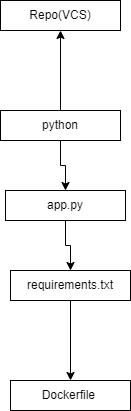

The diagram above was exported from draw.io. Its source (the exported page's mxGraphModel, read from the mxfile embedded in the PNG):
<mxGraphModel dx="1036" dy="1706" grid="1" gridSize="10" guides="1" tooltips="1" connect="1" arrows="1" fold="1" page="1" pageScale="1" pageWidth="850" pageHeight="1100" math="0" shadow="0">
  <root>
    <mxCell id="0" />
    <mxCell id="1" parent="0" />
    <mxCell id="W11ChhgYzlAh2JM0NYvA-3" value="" style="edgeStyle=orthogonalEdgeStyle;rounded=0;orthogonalLoop=1;jettySize=auto;html=1;" edge="1" parent="1" source="W11ChhgYzlAh2JM0NYvA-1" target="W11ChhgYzlAh2JM0NYvA-2">
      <mxGeometry relative="1" as="geometry" />
    </mxCell>
    <mxCell id="W11ChhgYzlAh2JM0NYvA-9" value="" style="edgeStyle=orthogonalEdgeStyle;rounded=0;orthogonalLoop=1;jettySize=auto;html=1;" edge="1" parent="1" source="W11ChhgYzlAh2JM0NYvA-1" target="W11ChhgYzlAh2JM0NYvA-8">
      <mxGeometry relative="1" as="geometry" />
    </mxCell>
    <mxCell id="W11ChhgYzlAh2JM0NYvA-1" value="python" style="rounded=0;whiteSpace=wrap;html=1;" vertex="1" parent="1">
      <mxGeometry x="360" y="80" width="120" height="30" as="geometry" />
    </mxCell>
    <mxCell id="W11ChhgYzlAh2JM0NYvA-5" value="" style="edgeStyle=orthogonalEdgeStyle;rounded=0;orthogonalLoop=1;jettySize=auto;html=1;" edge="1" parent="1" source="W11ChhgYzlAh2JM0NYvA-2" target="W11ChhgYzlAh2JM0NYvA-4">
      <mxGeometry relative="1" as="geometry" />
    </mxCell>
    <mxCell id="W11ChhgYzlAh2JM0NYvA-2" value="app.py" style="rounded=0;whiteSpace=wrap;html=1;" vertex="1" parent="1">
      <mxGeometry x="365" y="160" width="120" height="30" as="geometry" />
    </mxCell>
    <mxCell id="W11ChhgYzlAh2JM0NYvA-7" value="" style="edgeStyle=orthogonalEdgeStyle;rounded=0;orthogonalLoop=1;jettySize=auto;html=1;" edge="1" parent="1" source="W11ChhgYzlAh2JM0NYvA-4" target="W11ChhgYzlAh2JM0NYvA-6">
      <mxGeometry relative="1" as="geometry" />
    </mxCell>
    <mxCell id="W11ChhgYzlAh2JM0NYvA-4" value="requirements.txt" style="rounded=0;whiteSpace=wrap;html=1;" vertex="1" parent="1">
      <mxGeometry x="370" y="240" width="120" height="30" as="geometry" />
    </mxCell>
    <mxCell id="W11ChhgYzlAh2JM0NYvA-6" value="Dockerfile&amp;nbsp;" style="rounded=0;whiteSpace=wrap;html=1;" vertex="1" parent="1">
      <mxGeometry x="370" y="350" width="120" height="30" as="geometry" />
    </mxCell>
    <mxCell id="W11ChhgYzlAh2JM0NYvA-8" value="Repo(VCS)" style="rounded=0;whiteSpace=wrap;html=1;" vertex="1" parent="1">
      <mxGeometry x="360" y="-30" width="120" height="30" as="geometry" />
    </mxCell>
  </root>
</mxGraphModel>